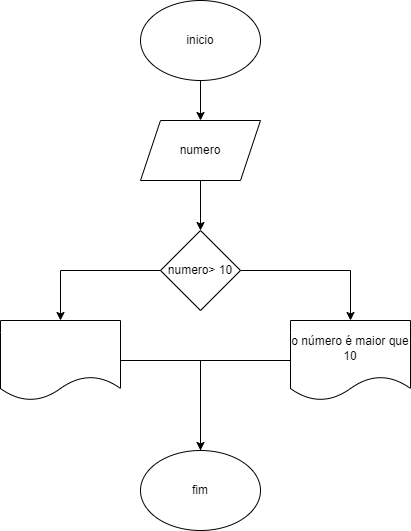

The diagram above was exported from draw.io. Its source (the exported page's mxGraphModel, read from the mxfile embedded in the PNG):
<mxGraphModel dx="1120" dy="452" grid="1" gridSize="10" guides="1" tooltips="1" connect="1" arrows="1" fold="1" page="1" pageScale="1" pageWidth="827" pageHeight="1169" math="0" shadow="0">
  <root>
    <mxCell id="0" />
    <mxCell id="1" parent="0" />
    <mxCell id="igRtl5ZAyzlTvNANeMnx-2" value="" style="edgeStyle=orthogonalEdgeStyle;rounded=0;orthogonalLoop=1;jettySize=auto;html=1;" edge="1" parent="1" source="O0bSKdnetBSPEs8O86a6-1" target="igRtl5ZAyzlTvNANeMnx-1">
      <mxGeometry relative="1" as="geometry" />
    </mxCell>
    <mxCell id="O0bSKdnetBSPEs8O86a6-1" value="inicio" style="ellipse;whiteSpace=wrap;html=1;" parent="1" vertex="1">
      <mxGeometry x="380" y="180" width="120" height="80" as="geometry" />
    </mxCell>
    <mxCell id="igRtl5ZAyzlTvNANeMnx-4" value="" style="edgeStyle=orthogonalEdgeStyle;rounded=0;orthogonalLoop=1;jettySize=auto;html=1;" edge="1" parent="1" source="igRtl5ZAyzlTvNANeMnx-1" target="igRtl5ZAyzlTvNANeMnx-3">
      <mxGeometry relative="1" as="geometry" />
    </mxCell>
    <mxCell id="igRtl5ZAyzlTvNANeMnx-1" value="numero" style="shape=parallelogram;perimeter=parallelogramPerimeter;whiteSpace=wrap;html=1;fixedSize=1;" vertex="1" parent="1">
      <mxGeometry x="380" y="300" width="120" height="60" as="geometry" />
    </mxCell>
    <mxCell id="igRtl5ZAyzlTvNANeMnx-7" style="edgeStyle=orthogonalEdgeStyle;rounded=0;orthogonalLoop=1;jettySize=auto;html=1;entryX=0.5;entryY=0;entryDx=0;entryDy=0;" edge="1" parent="1" source="igRtl5ZAyzlTvNANeMnx-3" target="igRtl5ZAyzlTvNANeMnx-6">
      <mxGeometry relative="1" as="geometry" />
    </mxCell>
    <mxCell id="igRtl5ZAyzlTvNANeMnx-13" style="edgeStyle=orthogonalEdgeStyle;rounded=0;orthogonalLoop=1;jettySize=auto;html=1;entryX=0.5;entryY=0;entryDx=0;entryDy=0;" edge="1" parent="1" source="igRtl5ZAyzlTvNANeMnx-3" target="igRtl5ZAyzlTvNANeMnx-5">
      <mxGeometry relative="1" as="geometry" />
    </mxCell>
    <mxCell id="igRtl5ZAyzlTvNANeMnx-3" value="numero&amp;gt; 10" style="rhombus;whiteSpace=wrap;html=1;" vertex="1" parent="1">
      <mxGeometry x="400" y="410" width="80" height="80" as="geometry" />
    </mxCell>
    <mxCell id="igRtl5ZAyzlTvNANeMnx-11" style="edgeStyle=orthogonalEdgeStyle;rounded=0;orthogonalLoop=1;jettySize=auto;html=1;entryX=0.583;entryY=0.5;entryDx=0;entryDy=0;entryPerimeter=0;" edge="1" parent="1" source="igRtl5ZAyzlTvNANeMnx-5" target="igRtl5ZAyzlTvNANeMnx-9">
      <mxGeometry relative="1" as="geometry">
        <Array as="points">
          <mxPoint x="440" y="540" />
          <mxPoint x="440" y="670" />
        </Array>
      </mxGeometry>
    </mxCell>
    <mxCell id="igRtl5ZAyzlTvNANeMnx-5" value="o número é maior que 10" style="shape=document;whiteSpace=wrap;html=1;boundedLbl=1;" vertex="1" parent="1">
      <mxGeometry x="530" y="500" width="120" height="80" as="geometry" />
    </mxCell>
    <mxCell id="igRtl5ZAyzlTvNANeMnx-10" style="edgeStyle=orthogonalEdgeStyle;rounded=0;orthogonalLoop=1;jettySize=auto;html=1;" edge="1" parent="1" source="igRtl5ZAyzlTvNANeMnx-6" target="igRtl5ZAyzlTvNANeMnx-9">
      <mxGeometry relative="1" as="geometry" />
    </mxCell>
    <mxCell id="igRtl5ZAyzlTvNANeMnx-6" value="" style="shape=document;whiteSpace=wrap;html=1;boundedLbl=1;" vertex="1" parent="1">
      <mxGeometry x="240" y="500" width="120" height="80" as="geometry" />
    </mxCell>
    <mxCell id="igRtl5ZAyzlTvNANeMnx-9" value="fim" style="ellipse;whiteSpace=wrap;html=1;" vertex="1" parent="1">
      <mxGeometry x="380" y="630" width="120" height="80" as="geometry" />
    </mxCell>
  </root>
</mxGraphModel>